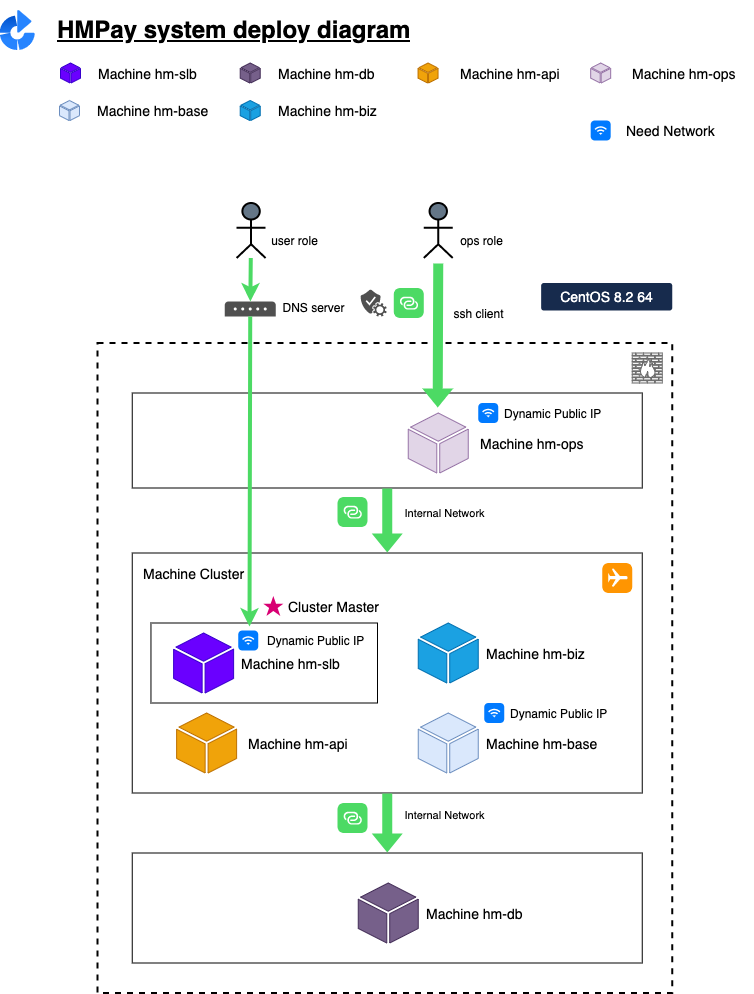

The diagram above was exported from draw.io. Its source (the exported page's mxGraphModel, read from the mxfile embedded in the PNG):
<mxGraphModel dx="1189" dy="1216" grid="1" gridSize="10" guides="1" tooltips="1" connect="1" arrows="1" fold="1" page="1" pageScale="1" pageWidth="850" pageHeight="1100" math="0" shadow="0">
  <root>
    <mxCell id="hrfJuAOTMx2Uub20FNDj-0" />
    <mxCell id="hrfJuAOTMx2Uub20FNDj-1" parent="hrfJuAOTMx2Uub20FNDj-0" />
    <mxCell id="yz9fdLdI272UIOByjwwo-33" value="" style="rounded=0;whiteSpace=wrap;html=1;fillColor=none;" vertex="1" parent="hrfJuAOTMx2Uub20FNDj-1">
      <mxGeometry x="154.75" y="402.5" width="510" height="95" as="geometry" />
    </mxCell>
    <mxCell id="yz9fdLdI272UIOByjwwo-49" value="" style="rounded=0;whiteSpace=wrap;html=1;fillColor=none;dashed=1;strokeWidth=2;" vertex="1" parent="hrfJuAOTMx2Uub20FNDj-1">
      <mxGeometry x="120" y="352.5" width="574.75" height="650" as="geometry" />
    </mxCell>
    <mxCell id="yz9fdLdI272UIOByjwwo-45" value="" style="rounded=0;whiteSpace=wrap;html=1;fillColor=none;" vertex="1" parent="hrfJuAOTMx2Uub20FNDj-1">
      <mxGeometry x="154.75" y="862.5" width="510" height="110" as="geometry" />
    </mxCell>
    <mxCell id="yz9fdLdI272UIOByjwwo-16" value="" style="rounded=0;whiteSpace=wrap;html=1;fillColor=none;" vertex="1" parent="hrfJuAOTMx2Uub20FNDj-1">
      <mxGeometry x="154.75" y="562.5" width="510" height="240" as="geometry" />
    </mxCell>
    <mxCell id="yz9fdLdI272UIOByjwwo-40" value="" style="rounded=0;whiteSpace=wrap;html=1;fillColor=none;" vertex="1" parent="hrfJuAOTMx2Uub20FNDj-1">
      <mxGeometry x="173.46" y="632.5" width="226.54" height="80" as="geometry" />
    </mxCell>
    <mxCell id="yz9fdLdI272UIOByjwwo-1" value="" style="pointerEvents=1;shadow=0;dashed=0;html=1;strokeColor=#6c8ebf;labelPosition=center;verticalLabelPosition=bottom;verticalAlign=top;outlineConnect=0;align=center;shape=mxgraph.office.concepts.node_generic;sketch=0;fillColor=#dae8fc;" vertex="1" parent="hrfJuAOTMx2Uub20FNDj-1">
      <mxGeometry x="440.75" y="722.5" width="60" height="60" as="geometry" />
    </mxCell>
    <mxCell id="yz9fdLdI272UIOByjwwo-2" value="Machine hm-base" style="text;html=1;strokeColor=none;fillColor=none;align=left;verticalAlign=middle;whiteSpace=wrap;rounded=0;sketch=0;fontSize=14;fontColor=#000000;" vertex="1" parent="hrfJuAOTMx2Uub20FNDj-1">
      <mxGeometry x="506.75" y="742.5" width="128" height="20" as="geometry" />
    </mxCell>
    <mxCell id="yz9fdLdI272UIOByjwwo-4" value="" style="html=1;strokeWidth=1;shadow=0;dashed=0;shape=mxgraph.ios7.misc.wifi;fillColor=#007AFF;strokeColor=none;buttonText=;strokeColor2=#222222;fontColor=#222222;fontSize=8;verticalLabelPosition=bottom;verticalAlign=top;align=center;sketch=0;" vertex="1" parent="hrfJuAOTMx2Uub20FNDj-1">
      <mxGeometry x="500.75" y="412.5" width="20" height="20" as="geometry" />
    </mxCell>
    <mxCell id="yz9fdLdI272UIOByjwwo-6" value="" style="pointerEvents=1;shadow=0;dashed=0;html=1;strokeColor=#3700CC;labelPosition=center;verticalLabelPosition=bottom;verticalAlign=top;outlineConnect=0;align=center;shape=mxgraph.office.concepts.node_generic;sketch=0;fillColor=#6a00ff;fontColor=#ffffff;" vertex="1" parent="hrfJuAOTMx2Uub20FNDj-1">
      <mxGeometry x="196.11000000000013" y="642.5" width="60" height="60" as="geometry" />
    </mxCell>
    <mxCell id="yz9fdLdI272UIOByjwwo-7" value="Machine hm-slb" style="text;html=1;strokeColor=none;fillColor=none;align=left;verticalAlign=middle;whiteSpace=wrap;rounded=0;sketch=0;fontSize=14;fontColor=#000000;" vertex="1" parent="hrfJuAOTMx2Uub20FNDj-1">
      <mxGeometry x="262.1100000000001" y="662.5" width="121" height="20" as="geometry" />
    </mxCell>
    <mxCell id="yz9fdLdI272UIOByjwwo-8" value="" style="pointerEvents=1;shadow=0;dashed=0;html=1;strokeColor=#006EAF;labelPosition=center;verticalLabelPosition=bottom;verticalAlign=top;outlineConnect=0;align=center;shape=mxgraph.office.concepts.node_generic;sketch=0;fillColor=#1ba1e2;fontColor=#ffffff;" vertex="1" parent="hrfJuAOTMx2Uub20FNDj-1">
      <mxGeometry x="440.75" y="632.5" width="60" height="60" as="geometry" />
    </mxCell>
    <mxCell id="yz9fdLdI272UIOByjwwo-9" value="Machine hm-biz" style="text;html=1;strokeColor=none;fillColor=none;align=left;verticalAlign=middle;whiteSpace=wrap;rounded=0;sketch=0;fontSize=14;fontColor=#000000;" vertex="1" parent="hrfJuAOTMx2Uub20FNDj-1">
      <mxGeometry x="506.75" y="652.5" width="118" height="20" as="geometry" />
    </mxCell>
    <mxCell id="yz9fdLdI272UIOByjwwo-10" value="" style="pointerEvents=1;shadow=0;dashed=0;html=1;strokeColor=#432D57;labelPosition=center;verticalLabelPosition=bottom;verticalAlign=top;outlineConnect=0;align=center;shape=mxgraph.office.concepts.node_generic;sketch=0;fillColor=#76608a;fontColor=#ffffff;" vertex="1" parent="hrfJuAOTMx2Uub20FNDj-1">
      <mxGeometry x="380.75" y="892.5" width="60" height="60" as="geometry" />
    </mxCell>
    <mxCell id="yz9fdLdI272UIOByjwwo-11" value="Machine hm-db" style="text;html=1;strokeColor=none;fillColor=none;align=left;verticalAlign=middle;whiteSpace=wrap;rounded=0;sketch=0;fontSize=14;fontColor=#000000;" vertex="1" parent="hrfJuAOTMx2Uub20FNDj-1">
      <mxGeometry x="446.75" y="912.5" width="111.29" height="20" as="geometry" />
    </mxCell>
    <mxCell id="yz9fdLdI272UIOByjwwo-12" value="" style="pointerEvents=1;shadow=0;dashed=0;html=1;strokeColor=#BD7000;labelPosition=center;verticalLabelPosition=bottom;verticalAlign=top;outlineConnect=0;align=center;shape=mxgraph.office.concepts.node_generic;sketch=0;fillColor=#f0a30a;fontColor=#ffffff;" vertex="1" parent="hrfJuAOTMx2Uub20FNDj-1">
      <mxGeometry x="199.11" y="722.5" width="60" height="60" as="geometry" />
    </mxCell>
    <mxCell id="yz9fdLdI272UIOByjwwo-13" value="Machine hm-api" style="text;html=1;strokeColor=none;fillColor=none;align=left;verticalAlign=middle;whiteSpace=wrap;rounded=0;sketch=0;fontSize=14;fontColor=#000000;" vertex="1" parent="hrfJuAOTMx2Uub20FNDj-1">
      <mxGeometry x="269.11" y="742.5" width="122.26" height="20" as="geometry" />
    </mxCell>
    <mxCell id="yz9fdLdI272UIOByjwwo-14" value="" style="pointerEvents=1;shadow=0;dashed=0;html=1;strokeColor=#9673a6;labelPosition=center;verticalLabelPosition=bottom;verticalAlign=top;outlineConnect=0;align=center;shape=mxgraph.office.concepts.node_generic;sketch=0;fillColor=#e1d5e7;" vertex="1" parent="hrfJuAOTMx2Uub20FNDj-1">
      <mxGeometry x="430.75" y="422.5" width="60" height="60" as="geometry" />
    </mxCell>
    <mxCell id="yz9fdLdI272UIOByjwwo-15" value="Machine hm-ops" style="text;html=1;strokeColor=none;fillColor=none;align=left;verticalAlign=middle;whiteSpace=wrap;rounded=0;sketch=0;fontSize=14;fontColor=#000000;" vertex="1" parent="hrfJuAOTMx2Uub20FNDj-1">
      <mxGeometry x="500.75" y="442.5" width="122.26" height="20" as="geometry" />
    </mxCell>
    <mxCell id="yz9fdLdI272UIOByjwwo-28" value="Machine Cluster" style="text;html=1;strokeColor=none;fillColor=none;align=left;verticalAlign=middle;whiteSpace=wrap;rounded=0;sketch=0;fontSize=14;fontColor=#000000;" vertex="1" parent="hrfJuAOTMx2Uub20FNDj-1">
      <mxGeometry x="164.2500000000001" y="572.5" width="121" height="20" as="geometry" />
    </mxCell>
    <mxCell id="yz9fdLdI272UIOByjwwo-35" value="" style="shape=flexArrow;endArrow=classic;html=1;entryX=0.5;entryY=0;entryDx=0;entryDy=0;exitX=0.5;exitY=1;exitDx=0;exitDy=0;fillColor=#4CDA64;strokeColor=none;" edge="1" parent="hrfJuAOTMx2Uub20FNDj-1" source="yz9fdLdI272UIOByjwwo-33" target="yz9fdLdI272UIOByjwwo-16">
      <mxGeometry width="50" height="50" relative="1" as="geometry">
        <mxPoint x="14.75" y="622.5" as="sourcePoint" />
        <mxPoint x="64.75" y="572.5" as="targetPoint" />
      </mxGeometry>
    </mxCell>
    <mxCell id="yz9fdLdI272UIOByjwwo-36" value="Internal Network" style="edgeLabel;html=1;align=center;verticalAlign=middle;resizable=0;points=[];" vertex="1" connectable="0" parent="yz9fdLdI272UIOByjwwo-35">
      <mxGeometry x="-0.06" y="-1" relative="1" as="geometry">
        <mxPoint x="57.36" y="-6" as="offset" />
      </mxGeometry>
    </mxCell>
    <mxCell id="yz9fdLdI272UIOByjwwo-38" value="" style="html=1;strokeWidth=1;shadow=0;dashed=0;shape=mxgraph.ios7.misc.travel;fillColor=#FF9501;strokeColor=none;buttonText=;strokeColor2=#222222;fontColor=#222222;fontSize=8;verticalLabelPosition=bottom;verticalAlign=top;align=center;" vertex="1" parent="hrfJuAOTMx2Uub20FNDj-1">
      <mxGeometry x="624.75" y="572.5" width="30" height="30" as="geometry" />
    </mxCell>
    <mxCell id="yz9fdLdI272UIOByjwwo-39" value="" style="html=1;strokeWidth=1;shadow=0;dashed=0;shape=mxgraph.ios7.misc.link;fillColor=#4CDA64;strokeColor=none;buttonText=;strokeColor2=#222222;fontColor=#222222;fontSize=8;verticalLabelPosition=bottom;verticalAlign=top;align=center;" vertex="1" parent="hrfJuAOTMx2Uub20FNDj-1">
      <mxGeometry x="360" y="506.5" width="30" height="30" as="geometry" />
    </mxCell>
    <mxCell id="yz9fdLdI272UIOByjwwo-42" value="Cluster Master" style="text;html=1;strokeColor=none;fillColor=none;align=left;verticalAlign=middle;whiteSpace=wrap;rounded=0;sketch=0;fontSize=14;fontColor=#000000;" vertex="1" parent="hrfJuAOTMx2Uub20FNDj-1">
      <mxGeometry x="308.85000000000014" y="605.5" width="121" height="20" as="geometry" />
    </mxCell>
    <mxCell id="yz9fdLdI272UIOByjwwo-43" value="" style="html=1;verticalLabelPosition=bottom;labelBackgroundColor=#ffffff;verticalAlign=top;shadow=0;dashed=0;strokeWidth=2;shape=mxgraph.ios7.misc.star;fillColor=#d80073;strokeColor=#A50040;fontColor=#ffffff;" vertex="1" parent="hrfJuAOTMx2Uub20FNDj-1">
      <mxGeometry x="285.84999999999997" y="605.5" width="20" height="20" as="geometry" />
    </mxCell>
    <mxCell id="yz9fdLdI272UIOByjwwo-46" value="" style="shape=flexArrow;endArrow=classic;html=1;entryX=0.5;entryY=0;entryDx=0;entryDy=0;exitX=0.5;exitY=1;exitDx=0;exitDy=0;fillColor=#4CDA64;strokeColor=none;" edge="1" parent="hrfJuAOTMx2Uub20FNDj-1" source="yz9fdLdI272UIOByjwwo-16" target="yz9fdLdI272UIOByjwwo-45">
      <mxGeometry width="50" height="50" relative="1" as="geometry">
        <mxPoint x="399.38" y="842.5" as="sourcePoint" />
        <mxPoint x="399.38" y="907.5" as="targetPoint" />
      </mxGeometry>
    </mxCell>
    <mxCell id="yz9fdLdI272UIOByjwwo-47" value="Internal Network" style="edgeLabel;html=1;align=center;verticalAlign=middle;resizable=0;points=[];" vertex="1" connectable="0" parent="yz9fdLdI272UIOByjwwo-46">
      <mxGeometry x="-0.06" y="-1" relative="1" as="geometry">
        <mxPoint x="57.36" y="-6" as="offset" />
      </mxGeometry>
    </mxCell>
    <mxCell id="yz9fdLdI272UIOByjwwo-48" value="" style="html=1;strokeWidth=1;shadow=0;dashed=0;shape=mxgraph.ios7.misc.link;fillColor=#4CDA64;strokeColor=none;buttonText=;strokeColor2=#222222;fontColor=#222222;fontSize=8;verticalLabelPosition=bottom;verticalAlign=top;align=center;" vertex="1" parent="hrfJuAOTMx2Uub20FNDj-1">
      <mxGeometry x="360" y="812.5" width="30" height="30" as="geometry" />
    </mxCell>
    <mxCell id="yz9fdLdI272UIOByjwwo-50" value="" style="fontColor=#333333;verticalAlign=top;verticalLabelPosition=bottom;labelPosition=center;align=center;html=1;outlineConnect=0;fillColor=#f5f5f5;strokeColor=#666666;gradientDirection=north;strokeWidth=2;shape=mxgraph.networks.firewall;" vertex="1" parent="hrfJuAOTMx2Uub20FNDj-1">
      <mxGeometry x="654.75" y="362.5" width="30" height="30" as="geometry" />
    </mxCell>
    <mxCell id="ovQ75wptEmVPjWPtzu9k-0" value="" style="html=1;outlineConnect=0;whiteSpace=wrap;verticalLabelPosition=bottom;verticalAlign=top;align=center;shape=mxgraph.archimate3.actor;sketch=0;fillColor=#647687;fontColor=#ffffff;strokeWidth=2;" vertex="1" parent="hrfJuAOTMx2Uub20FNDj-1">
      <mxGeometry x="446.28" y="212.5" width="28.95" height="55" as="geometry" />
    </mxCell>
    <mxCell id="ovQ75wptEmVPjWPtzu9k-1" value="" style="shape=flexArrow;endArrow=classic;html=1;entryX=0.5;entryY=0;entryDx=0;entryDy=0;fillColor=#4CDA64;strokeColor=none;" edge="1" parent="hrfJuAOTMx2Uub20FNDj-1">
      <mxGeometry width="50" height="50" relative="1" as="geometry">
        <mxPoint x="460.75" y="272.5" as="sourcePoint" />
        <mxPoint x="460.25" y="417.5" as="targetPoint" />
      </mxGeometry>
    </mxCell>
    <mxCell id="ovQ75wptEmVPjWPtzu9k-2" value="ssh client" style="edgeLabel;html=1;align=center;verticalAlign=middle;resizable=0;points=[];fontSize=12;" vertex="1" connectable="0" parent="ovQ75wptEmVPjWPtzu9k-1">
      <mxGeometry x="-0.06" y="-1" relative="1" as="geometry">
        <mxPoint x="41.23" y="-18" as="offset" />
      </mxGeometry>
    </mxCell>
    <mxCell id="ovQ75wptEmVPjWPtzu9k-3" value="" style="html=1;strokeWidth=1;shadow=0;dashed=0;shape=mxgraph.ios7.misc.link;fillColor=#4CDA64;strokeColor=none;buttonText=;strokeColor2=#222222;fontColor=#222222;fontSize=8;verticalLabelPosition=bottom;verticalAlign=top;align=center;" vertex="1" parent="hrfJuAOTMx2Uub20FNDj-1">
      <mxGeometry x="416.28" y="297.5" width="30" height="30" as="geometry" />
    </mxCell>
    <mxCell id="ovQ75wptEmVPjWPtzu9k-4" value="Dynamic Public IP" style="text;html=1;strokeColor=none;fillColor=none;align=left;verticalAlign=middle;whiteSpace=wrap;rounded=0;sketch=0;fontSize=12;fontColor=#000000;" vertex="1" parent="hrfJuAOTMx2Uub20FNDj-1">
      <mxGeometry x="524.75" y="412.5" width="122.26" height="20" as="geometry" />
    </mxCell>
    <mxCell id="ovQ75wptEmVPjWPtzu9k-5" value="" style="html=1;strokeWidth=1;shadow=0;dashed=0;shape=mxgraph.ios7.misc.wifi;fillColor=#007AFF;strokeColor=none;buttonText=;strokeColor2=#222222;fontColor=#222222;fontSize=8;verticalLabelPosition=bottom;verticalAlign=top;align=center;sketch=0;" vertex="1" parent="hrfJuAOTMx2Uub20FNDj-1">
      <mxGeometry x="506.75" y="712.5" width="20" height="20" as="geometry" />
    </mxCell>
    <mxCell id="ovQ75wptEmVPjWPtzu9k-6" value="Dynamic Public IP" style="text;html=1;strokeColor=none;fillColor=none;align=left;verticalAlign=middle;whiteSpace=wrap;rounded=0;sketch=0;fontSize=12;fontColor=#000000;" vertex="1" parent="hrfJuAOTMx2Uub20FNDj-1">
      <mxGeometry x="530.75" y="712.5" width="122.26" height="20" as="geometry" />
    </mxCell>
    <mxCell id="1YtpSDanAXWLrtDXXH4B-0" value="&lt;h1&gt;HMPay system deploy diagram&lt;/h1&gt;" style="text;html=1;strokeColor=none;fillColor=none;spacing=5;spacingTop=-20;whiteSpace=wrap;overflow=hidden;rounded=0;sketch=0;align=left;fontStyle=4" vertex="1" parent="hrfJuAOTMx2Uub20FNDj-1">
      <mxGeometry x="74.54999999999998" y="20" width="370" height="40" as="geometry" />
    </mxCell>
    <mxCell id="1YtpSDanAXWLrtDXXH4B-1" value="" style="image;image=img/lib/atlassian/Bamboo_Logo.svg;sketch=0;strokeColor=#000000;fillColor=#FFFF99;align=left;" vertex="1" parent="hrfJuAOTMx2Uub20FNDj-1">
      <mxGeometry x="22.730000000000004" y="20" width="34.59" height="40" as="geometry" />
    </mxCell>
    <mxCell id="1YtpSDanAXWLrtDXXH4B-3" value="" style="pointerEvents=1;shadow=0;dashed=0;html=1;strokeColor=#6c8ebf;labelPosition=center;verticalLabelPosition=bottom;verticalAlign=top;outlineConnect=0;align=center;shape=mxgraph.office.concepts.node_generic;sketch=0;fillColor=#dae8fc;" vertex="1" parent="hrfJuAOTMx2Uub20FNDj-1">
      <mxGeometry x="81.99999999999997" y="110" width="20" height="20" as="geometry" />
    </mxCell>
    <mxCell id="1YtpSDanAXWLrtDXXH4B-4" value="Machine hm-base" style="text;html=1;strokeColor=none;fillColor=none;align=left;verticalAlign=middle;whiteSpace=wrap;rounded=0;sketch=0;fontSize=14;fontColor=#000000;" vertex="1" parent="hrfJuAOTMx2Uub20FNDj-1">
      <mxGeometry x="118" y="110" width="144" height="20" as="geometry" />
    </mxCell>
    <mxCell id="1YtpSDanAXWLrtDXXH4B-6" value="" style="html=1;strokeWidth=1;shadow=0;dashed=0;shape=mxgraph.ios7.misc.wifi;fillColor=#007AFF;strokeColor=none;buttonText=;strokeColor2=#222222;fontColor=#222222;fontSize=8;verticalLabelPosition=bottom;verticalAlign=top;align=center;sketch=0;" vertex="1" parent="hrfJuAOTMx2Uub20FNDj-1">
      <mxGeometry x="613.1800000000001" y="130" width="20" height="20" as="geometry" />
    </mxCell>
    <mxCell id="1YtpSDanAXWLrtDXXH4B-7" value="Need Network" style="text;html=1;strokeColor=none;fillColor=none;align=left;verticalAlign=middle;whiteSpace=wrap;rounded=0;sketch=0;fontSize=14;fontColor=#000000;" vertex="1" parent="hrfJuAOTMx2Uub20FNDj-1">
      <mxGeometry x="646.73" y="130" width="100" height="20" as="geometry" />
    </mxCell>
    <mxCell id="1YtpSDanAXWLrtDXXH4B-8" value="" style="pointerEvents=1;shadow=0;dashed=0;html=1;strokeColor=#3700CC;labelPosition=center;verticalLabelPosition=bottom;verticalAlign=top;outlineConnect=0;align=center;shape=mxgraph.office.concepts.node_generic;sketch=0;fillColor=#6a00ff;fontColor=#ffffff;" vertex="1" parent="hrfJuAOTMx2Uub20FNDj-1">
      <mxGeometry x="82.99999999999997" y="72.5" width="20" height="20" as="geometry" />
    </mxCell>
    <mxCell id="1YtpSDanAXWLrtDXXH4B-9" value="Machine hm-slb" style="text;html=1;strokeColor=none;fillColor=none;align=left;verticalAlign=middle;whiteSpace=wrap;rounded=0;sketch=0;fontSize=14;fontColor=#000000;" vertex="1" parent="hrfJuAOTMx2Uub20FNDj-1">
      <mxGeometry x="119" y="72.5" width="121" height="20" as="geometry" />
    </mxCell>
    <mxCell id="1YtpSDanAXWLrtDXXH4B-10" value="" style="pointerEvents=1;shadow=0;dashed=0;html=1;strokeColor=#006EAF;labelPosition=center;verticalLabelPosition=bottom;verticalAlign=top;outlineConnect=0;align=center;shape=mxgraph.office.concepts.node_generic;sketch=0;fillColor=#1ba1e2;fontColor=#ffffff;" vertex="1" parent="hrfJuAOTMx2Uub20FNDj-1">
      <mxGeometry x="262.71000000000004" y="110" width="20" height="20" as="geometry" />
    </mxCell>
    <mxCell id="1YtpSDanAXWLrtDXXH4B-11" value="Machine hm-biz" style="text;html=1;strokeColor=none;fillColor=none;align=left;verticalAlign=middle;whiteSpace=wrap;rounded=0;sketch=0;fontSize=14;fontColor=#000000;" vertex="1" parent="hrfJuAOTMx2Uub20FNDj-1">
      <mxGeometry x="298.71" y="110" width="141.29" height="20" as="geometry" />
    </mxCell>
    <mxCell id="1YtpSDanAXWLrtDXXH4B-12" value="" style="pointerEvents=1;shadow=0;dashed=0;html=1;strokeColor=#432D57;labelPosition=center;verticalLabelPosition=bottom;verticalAlign=top;outlineConnect=0;align=center;shape=mxgraph.office.concepts.node_generic;sketch=0;fillColor=#76608a;fontColor=#ffffff;" vertex="1" parent="hrfJuAOTMx2Uub20FNDj-1">
      <mxGeometry x="262.71" y="72.5" width="20" height="20" as="geometry" />
    </mxCell>
    <mxCell id="1YtpSDanAXWLrtDXXH4B-13" value="Machine hm-db" style="text;html=1;strokeColor=none;fillColor=none;align=left;verticalAlign=middle;whiteSpace=wrap;rounded=0;sketch=0;fontSize=14;fontColor=#000000;" vertex="1" parent="hrfJuAOTMx2Uub20FNDj-1">
      <mxGeometry x="298.71" y="72.5" width="111.29" height="20" as="geometry" />
    </mxCell>
    <mxCell id="1YtpSDanAXWLrtDXXH4B-14" value="" style="pointerEvents=1;shadow=0;dashed=0;html=1;strokeColor=#BD7000;labelPosition=center;verticalLabelPosition=bottom;verticalAlign=top;outlineConnect=0;align=center;shape=mxgraph.office.concepts.node_generic;sketch=0;fillColor=#f0a30a;fontColor=#ffffff;" vertex="1" parent="hrfJuAOTMx2Uub20FNDj-1">
      <mxGeometry x="440.55" y="72.5" width="20" height="20" as="geometry" />
    </mxCell>
    <mxCell id="1YtpSDanAXWLrtDXXH4B-15" value="Machine hm-api" style="text;html=1;strokeColor=none;fillColor=none;align=left;verticalAlign=middle;whiteSpace=wrap;rounded=0;sketch=0;fontSize=14;fontColor=#000000;" vertex="1" parent="hrfJuAOTMx2Uub20FNDj-1">
      <mxGeometry x="480.55" y="72.5" width="122.26" height="20" as="geometry" />
    </mxCell>
    <mxCell id="1YtpSDanAXWLrtDXXH4B-16" value="" style="pointerEvents=1;shadow=0;dashed=0;html=1;strokeColor=#9673a6;labelPosition=center;verticalLabelPosition=bottom;verticalAlign=top;outlineConnect=0;align=center;shape=mxgraph.office.concepts.node_generic;sketch=0;fillColor=#e1d5e7;" vertex="1" parent="hrfJuAOTMx2Uub20FNDj-1">
      <mxGeometry x="613.1800000000001" y="72.5" width="20" height="20" as="geometry" />
    </mxCell>
    <mxCell id="1YtpSDanAXWLrtDXXH4B-17" value="Machine hm-ops" style="text;html=1;strokeColor=none;fillColor=none;align=left;verticalAlign=middle;whiteSpace=wrap;rounded=0;sketch=0;fontSize=14;fontColor=#000000;" vertex="1" parent="hrfJuAOTMx2Uub20FNDj-1">
      <mxGeometry x="653.1800000000001" y="72.5" width="122.26" height="20" as="geometry" />
    </mxCell>
    <mxCell id="1YtpSDanAXWLrtDXXH4B-18" value="&lt;span style=&quot;font-size: 14px; text-align: left;&quot;&gt;CentOS 8.2 64&lt;/span&gt;" style="rounded=1;arcSize=10;fillColor=#172B4D;strokeColor=none;html=1;fontSize=14;align=center;fontStyle=0;fontSize=11;sketch=0;fontColor=#FFFFFF;" vertex="1" parent="hrfJuAOTMx2Uub20FNDj-1">
      <mxGeometry x="563.6500000000001" y="292.5" width="131.1" height="27.5" as="geometry" />
    </mxCell>
    <mxCell id="j9YYciSXEtuZoHkB3H1D-0" value="" style="html=1;strokeWidth=1;shadow=0;dashed=0;shape=mxgraph.ios7.misc.wifi;fillColor=#007AFF;strokeColor=none;buttonText=;strokeColor2=#222222;fontColor=#222222;fontSize=8;verticalLabelPosition=bottom;verticalAlign=top;align=center;sketch=0;" vertex="1" parent="hrfJuAOTMx2Uub20FNDj-1">
      <mxGeometry x="260.74" y="640" width="20" height="20" as="geometry" />
    </mxCell>
    <mxCell id="j9YYciSXEtuZoHkB3H1D-1" value="Dynamic Public IP" style="text;html=1;strokeColor=none;fillColor=none;align=left;verticalAlign=middle;whiteSpace=wrap;rounded=0;sketch=0;fontSize=12;fontColor=#000000;" vertex="1" parent="hrfJuAOTMx2Uub20FNDj-1">
      <mxGeometry x="287.74" y="640" width="122.26" height="20" as="geometry" />
    </mxCell>
    <mxCell id="s8FlA6jBPtWiOsv3mTxq-0" value="" style="html=1;outlineConnect=0;whiteSpace=wrap;verticalLabelPosition=bottom;verticalAlign=top;align=center;shape=mxgraph.archimate3.actor;sketch=0;fillColor=#647687;fontColor=#ffffff;strokeWidth=2;" vertex="1" parent="hrfJuAOTMx2Uub20FNDj-1">
      <mxGeometry x="259.10999999999996" y="212.5" width="28.95" height="55" as="geometry" />
    </mxCell>
    <mxCell id="s8FlA6jBPtWiOsv3mTxq-3" value="ops role" style="text;html=1;strokeColor=none;fillColor=none;align=center;verticalAlign=middle;whiteSpace=wrap;rounded=0;dashed=1;fontSize=12;" vertex="1" parent="hrfJuAOTMx2Uub20FNDj-1">
      <mxGeometry x="475.23" y="240" width="59.25" height="20" as="geometry" />
    </mxCell>
    <mxCell id="s8FlA6jBPtWiOsv3mTxq-4" value="user role" style="text;html=1;strokeColor=none;fillColor=none;align=center;verticalAlign=middle;whiteSpace=wrap;rounded=0;dashed=1;fontSize=12;" vertex="1" parent="hrfJuAOTMx2Uub20FNDj-1">
      <mxGeometry x="287.74" y="240" width="59.25" height="20" as="geometry" />
    </mxCell>
    <mxCell id="s8FlA6jBPtWiOsv3mTxq-5" value="" style="pointerEvents=1;shadow=0;dashed=0;html=1;strokeColor=none;fillColor=#505050;labelPosition=center;verticalLabelPosition=bottom;verticalAlign=top;outlineConnect=0;align=center;shape=mxgraph.office.communications.voip_gateway;fontSize=12;" vertex="1" parent="hrfJuAOTMx2Uub20FNDj-1">
      <mxGeometry x="247.24" y="311" width="51" height="15" as="geometry" />
    </mxCell>
    <mxCell id="s8FlA6jBPtWiOsv3mTxq-7" value="" style="pointerEvents=1;shadow=0;dashed=0;html=1;strokeColor=none;fillColor=#505050;labelPosition=center;verticalLabelPosition=bottom;verticalAlign=top;outlineConnect=0;align=center;shape=mxgraph.office.services.verification_service;fontSize=12;" vertex="1" parent="hrfJuAOTMx2Uub20FNDj-1">
      <mxGeometry x="383.11" y="299" width="26.08" height="27" as="geometry" />
    </mxCell>
    <mxCell id="s8FlA6jBPtWiOsv3mTxq-8" value="DNS server" style="edgeLabel;html=1;align=center;verticalAlign=middle;resizable=0;points=[];fontSize=12;" vertex="1" connectable="0" parent="hrfJuAOTMx2Uub20FNDj-1">
      <mxGeometry x="330.2355245806882" y="319.99614746762586" as="geometry">
        <mxPoint x="5" y="-3" as="offset" />
      </mxGeometry>
    </mxCell>
    <mxCell id="s8FlA6jBPtWiOsv3mTxq-11" value="" style="endArrow=classic;html=1;fillColor=#4CDA64;fontSize=12;strokeWidth=4;strokeColor=#4CDA64;" edge="1" parent="hrfJuAOTMx2Uub20FNDj-1" source="s8FlA6jBPtWiOsv3mTxq-5">
      <mxGeometry width="50" height="50" relative="1" as="geometry">
        <mxPoint x="272" y="330" as="sourcePoint" />
        <mxPoint x="272" y="636" as="targetPoint" />
      </mxGeometry>
    </mxCell>
    <mxCell id="s8FlA6jBPtWiOsv3mTxq-12" value="" style="endArrow=classic;html=1;fillColor=#4CDA64;fontSize=12;strokeWidth=4;strokeColor=#4CDA64;" edge="1" parent="hrfJuAOTMx2Uub20FNDj-1" source="s8FlA6jBPtWiOsv3mTxq-0" target="s8FlA6jBPtWiOsv3mTxq-5">
      <mxGeometry width="50" height="50" relative="1" as="geometry">
        <mxPoint x="282" y="340" as="sourcePoint" />
        <mxPoint x="282" y="646" as="targetPoint" />
      </mxGeometry>
    </mxCell>
  </root>
</mxGraphModel>